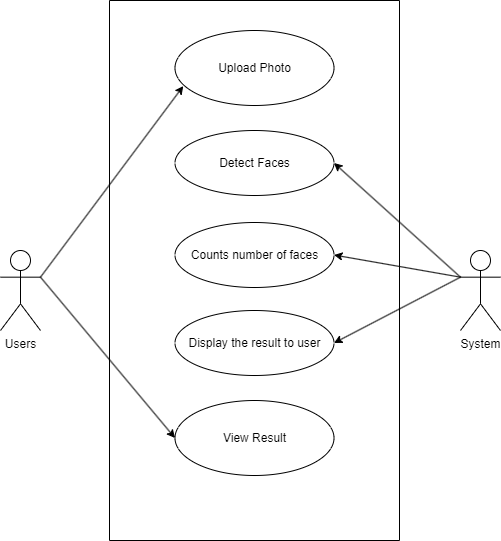

The diagram above was exported from draw.io. Its source (the exported page's mxGraphModel, read from the mxfile embedded in the PNG):
<mxGraphModel dx="1010" dy="1758" grid="1" gridSize="10" guides="1" tooltips="1" connect="1" arrows="1" fold="1" page="1" pageScale="1" pageWidth="827" pageHeight="1169" math="0" shadow="0">
  <root>
    <mxCell id="0" />
    <mxCell id="1" parent="0" />
    <mxCell id="oGFndRHZRefhIOItF7Q8-1" value="" style="swimlane;startSize=0;" parent="1" vertex="1">
      <mxGeometry x="269" y="-80" width="290" height="540" as="geometry" />
    </mxCell>
    <mxCell id="oGFndRHZRefhIOItF7Q8-2" value="Upload Photo" style="ellipse;whiteSpace=wrap;html=1;" parent="oGFndRHZRefhIOItF7Q8-1" vertex="1">
      <mxGeometry x="65.5" y="30" width="159" height="75" as="geometry" />
    </mxCell>
    <mxCell id="oGFndRHZRefhIOItF7Q8-6" value="View Result" style="ellipse;whiteSpace=wrap;html=1;" parent="oGFndRHZRefhIOItF7Q8-1" vertex="1">
      <mxGeometry x="65.5" y="400" width="159" height="75" as="geometry" />
    </mxCell>
    <mxCell id="oGFndRHZRefhIOItF7Q8-16" value="Detect Faces" style="ellipse;whiteSpace=wrap;html=1;" parent="oGFndRHZRefhIOItF7Q8-1" vertex="1">
      <mxGeometry x="65.5" y="130" width="159" height="65" as="geometry" />
    </mxCell>
    <mxCell id="oGFndRHZRefhIOItF7Q8-17" value="Counts number of faces" style="ellipse;whiteSpace=wrap;html=1;" parent="oGFndRHZRefhIOItF7Q8-1" vertex="1">
      <mxGeometry x="65.5" y="222" width="159" height="65" as="geometry" />
    </mxCell>
    <mxCell id="oGFndRHZRefhIOItF7Q8-18" value="Display the result to user" style="ellipse;whiteSpace=wrap;html=1;" parent="oGFndRHZRefhIOItF7Q8-1" vertex="1">
      <mxGeometry x="65.5" y="310" width="159" height="65" as="geometry" />
    </mxCell>
    <mxCell id="oGFndRHZRefhIOItF7Q8-11" value="Users" style="shape=umlActor;verticalLabelPosition=bottom;verticalAlign=top;html=1;outlineConnect=0;" parent="1" vertex="1">
      <mxGeometry x="160" y="170" width="40" height="80" as="geometry" />
    </mxCell>
    <mxCell id="oGFndRHZRefhIOItF7Q8-21" value="System" style="shape=umlActor;verticalLabelPosition=bottom;verticalAlign=top;html=1;outlineConnect=0;" parent="1" vertex="1">
      <mxGeometry x="620" y="170" width="40" height="80" as="geometry" />
    </mxCell>
    <mxCell id="oGFndRHZRefhIOItF7Q8-27" value="" style="endArrow=classic;html=1;rounded=0;entryX=0.052;entryY=0.741;entryDx=0;entryDy=0;entryPerimeter=0;exitX=1;exitY=0.3333333333333333;exitDx=0;exitDy=0;exitPerimeter=0;" parent="1" source="oGFndRHZRefhIOItF7Q8-11" target="oGFndRHZRefhIOItF7Q8-2" edge="1">
      <mxGeometry width="50" height="50" relative="1" as="geometry">
        <mxPoint x="340" y="330" as="sourcePoint" />
        <mxPoint x="390" y="280" as="targetPoint" />
      </mxGeometry>
    </mxCell>
    <mxCell id="oGFndRHZRefhIOItF7Q8-28" value="" style="endArrow=classic;html=1;rounded=0;entryX=0;entryY=0.5;entryDx=0;entryDy=0;exitX=1;exitY=0.3333333333333333;exitDx=0;exitDy=0;exitPerimeter=0;" parent="1" source="oGFndRHZRefhIOItF7Q8-11" target="oGFndRHZRefhIOItF7Q8-6" edge="1">
      <mxGeometry width="50" height="50" relative="1" as="geometry">
        <mxPoint x="90" y="376.08666666666664" as="sourcePoint" />
        <mxPoint x="239.26800000000003" y="289.99500000000006" as="targetPoint" />
      </mxGeometry>
    </mxCell>
    <mxCell id="oGFndRHZRefhIOItF7Q8-29" value="" style="endArrow=classic;html=1;rounded=0;exitX=0;exitY=0.3333333333333333;exitDx=0;exitDy=0;exitPerimeter=0;entryX=1;entryY=0.5;entryDx=0;entryDy=0;" parent="1" source="oGFndRHZRefhIOItF7Q8-21" target="oGFndRHZRefhIOItF7Q8-16" edge="1">
      <mxGeometry width="50" height="50" relative="1" as="geometry">
        <mxPoint x="100" y="341.66666666666663" as="sourcePoint" />
        <mxPoint x="249.26800000000003" y="255.57500000000005" as="targetPoint" />
      </mxGeometry>
    </mxCell>
    <mxCell id="oGFndRHZRefhIOItF7Q8-32" value="" style="endArrow=classic;html=1;rounded=0;exitX=0;exitY=0.3333333333333333;exitDx=0;exitDy=0;exitPerimeter=0;entryX=1;entryY=0.5;entryDx=0;entryDy=0;" parent="1" source="oGFndRHZRefhIOItF7Q8-21" target="oGFndRHZRefhIOItF7Q8-17" edge="1">
      <mxGeometry width="50" height="50" relative="1" as="geometry">
        <mxPoint x="730" y="383.66666666666697" as="sourcePoint" />
        <mxPoint x="503.4999999999968" y="134.5" as="targetPoint" />
      </mxGeometry>
    </mxCell>
    <mxCell id="oGFndRHZRefhIOItF7Q8-33" value="" style="endArrow=classic;html=1;rounded=0;exitX=0;exitY=0.3333333333333333;exitDx=0;exitDy=0;exitPerimeter=0;entryX=1;entryY=0.5;entryDx=0;entryDy=0;" parent="1" source="oGFndRHZRefhIOItF7Q8-21" target="oGFndRHZRefhIOItF7Q8-18" edge="1">
      <mxGeometry width="50" height="50" relative="1" as="geometry">
        <mxPoint x="740" y="471.66666666666697" as="sourcePoint" />
        <mxPoint x="513.4999999999968" y="222.5" as="targetPoint" />
      </mxGeometry>
    </mxCell>
  </root>
</mxGraphModel>